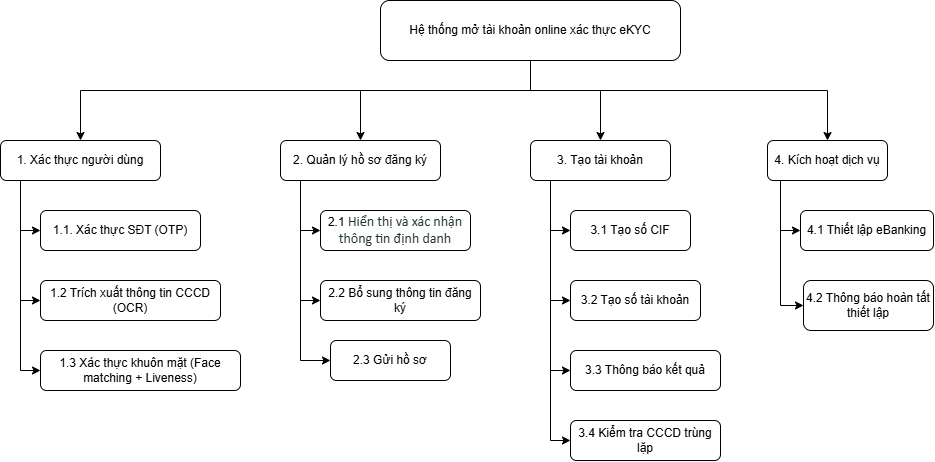

The diagram above was exported from draw.io. Its source (the exported page's mxGraphModel, read from the mxfile embedded in the PNG):
<mxGraphModel dx="1083" dy="626" grid="1" gridSize="10" guides="1" tooltips="1" connect="1" arrows="1" fold="1" page="1" pageScale="1" pageWidth="827" pageHeight="1169" math="0" shadow="0">
  <root>
    <mxCell id="0" />
    <mxCell id="1" parent="0" />
    <mxCell id="DuTGNaFCrXQGoVFJf8Na-7" edge="1" parent="1" source="DuTGNaFCrXQGoVFJf8Na-1" style="edgeStyle=orthogonalEdgeStyle;rounded=0;orthogonalLoop=1;jettySize=auto;html=1;entryX=0.5;entryY=0;entryDx=0;entryDy=0;" target="DuTGNaFCrXQGoVFJf8Na-2">
      <mxGeometry relative="1" as="geometry">
        <Array as="points">
          <mxPoint x="590" y="140" />
          <mxPoint x="140" y="140" />
        </Array>
      </mxGeometry>
    </mxCell>
    <mxCell id="DuTGNaFCrXQGoVFJf8Na-18" edge="1" parent="1" source="DuTGNaFCrXQGoVFJf8Na-1" style="edgeStyle=orthogonalEdgeStyle;rounded=0;orthogonalLoop=1;jettySize=auto;html=1;entryX=0.5;entryY=0;entryDx=0;entryDy=0;" target="DuTGNaFCrXQGoVFJf8Na-11">
      <mxGeometry relative="1" as="geometry">
        <Array as="points">
          <mxPoint x="590" y="140" />
          <mxPoint x="420" y="140" />
        </Array>
      </mxGeometry>
    </mxCell>
    <mxCell id="DuTGNaFCrXQGoVFJf8Na-29" edge="1" parent="1" source="DuTGNaFCrXQGoVFJf8Na-1" style="edgeStyle=orthogonalEdgeStyle;rounded=0;orthogonalLoop=1;jettySize=auto;html=1;entryX=0.5;entryY=0;entryDx=0;entryDy=0;" target="DuTGNaFCrXQGoVFJf8Na-19">
      <mxGeometry relative="1" as="geometry">
        <Array as="points">
          <mxPoint x="590" y="140" />
          <mxPoint x="660" y="140" />
        </Array>
      </mxGeometry>
    </mxCell>
    <mxCell id="DuTGNaFCrXQGoVFJf8Na-31" edge="1" parent="1" source="DuTGNaFCrXQGoVFJf8Na-1" style="edgeStyle=orthogonalEdgeStyle;rounded=0;orthogonalLoop=1;jettySize=auto;html=1;entryX=0.5;entryY=0;entryDx=0;entryDy=0;exitX=0.5;exitY=1;exitDx=0;exitDy=0;" target="DuTGNaFCrXQGoVFJf8Na-30" value="">
      <mxGeometry relative="1" as="geometry">
        <Array as="points">
          <mxPoint x="590" y="140" />
          <mxPoint x="887" y="140" />
        </Array>
      </mxGeometry>
    </mxCell>
    <mxCell id="DuTGNaFCrXQGoVFJf8Na-1" parent="1" style="rounded=1;whiteSpace=wrap;html=1;" value="Hệ thống mở tài khoản online xác thực eKYC" vertex="1">
      <mxGeometry height="60" width="300" x="440" y="50" as="geometry" />
    </mxCell>
    <mxCell id="DuTGNaFCrXQGoVFJf8Na-8" edge="1" parent="1" source="DuTGNaFCrXQGoVFJf8Na-2" style="edgeStyle=orthogonalEdgeStyle;rounded=0;orthogonalLoop=1;jettySize=auto;html=1;entryX=0;entryY=0.5;entryDx=0;entryDy=0;" target="DuTGNaFCrXQGoVFJf8Na-3">
      <mxGeometry relative="1" as="geometry">
        <Array as="points">
          <mxPoint x="80" y="280" />
        </Array>
      </mxGeometry>
    </mxCell>
    <mxCell id="DuTGNaFCrXQGoVFJf8Na-9" edge="1" parent="1" source="DuTGNaFCrXQGoVFJf8Na-2" style="edgeStyle=orthogonalEdgeStyle;rounded=0;orthogonalLoop=1;jettySize=auto;html=1;entryX=0;entryY=0.5;entryDx=0;entryDy=0;" target="DuTGNaFCrXQGoVFJf8Na-5">
      <mxGeometry relative="1" as="geometry">
        <Array as="points">
          <mxPoint x="80" y="350" />
        </Array>
      </mxGeometry>
    </mxCell>
    <mxCell id="DuTGNaFCrXQGoVFJf8Na-10" edge="1" parent="1" source="DuTGNaFCrXQGoVFJf8Na-2" style="edgeStyle=orthogonalEdgeStyle;rounded=0;orthogonalLoop=1;jettySize=auto;html=1;entryX=0;entryY=0.5;entryDx=0;entryDy=0;" target="DuTGNaFCrXQGoVFJf8Na-6">
      <mxGeometry relative="1" as="geometry">
        <Array as="points">
          <mxPoint x="80" y="420" />
        </Array>
      </mxGeometry>
    </mxCell>
    <mxCell id="DuTGNaFCrXQGoVFJf8Na-2" parent="1" style="rounded=1;whiteSpace=wrap;html=1;" value="1. Xác thực người dùng" vertex="1">
      <mxGeometry height="40" width="160" x="60" y="190" as="geometry" />
    </mxCell>
    <mxCell id="DuTGNaFCrXQGoVFJf8Na-3" parent="1" style="rounded=1;whiteSpace=wrap;html=1;" value="1.1. Xác thực SĐT (OTP)" vertex="1">
      <mxGeometry height="40" width="160" x="100" y="260" as="geometry" />
    </mxCell>
    <mxCell id="DuTGNaFCrXQGoVFJf8Na-5" parent="1" style="rounded=1;whiteSpace=wrap;html=1;" value="1.2 Trích xuất thông tin CCCD (OCR)" vertex="1">
      <mxGeometry height="40" width="180" x="100" y="330" as="geometry" />
    </mxCell>
    <mxCell id="DuTGNaFCrXQGoVFJf8Na-6" parent="1" style="rounded=1;whiteSpace=wrap;html=1;" value="1.3 Xác thực khuôn mặt (Face matching + Liveness)" vertex="1">
      <mxGeometry height="40" width="200" x="100" y="400" as="geometry" />
    </mxCell>
    <mxCell id="DuTGNaFCrXQGoVFJf8Na-13" edge="1" parent="1" source="DuTGNaFCrXQGoVFJf8Na-11" style="edgeStyle=orthogonalEdgeStyle;rounded=0;orthogonalLoop=1;jettySize=auto;html=1;entryX=0;entryY=0.5;entryDx=0;entryDy=0;" target="DuTGNaFCrXQGoVFJf8Na-12" value="">
      <mxGeometry relative="1" as="geometry">
        <Array as="points">
          <mxPoint x="360" y="280" />
        </Array>
      </mxGeometry>
    </mxCell>
    <mxCell id="DuTGNaFCrXQGoVFJf8Na-15" edge="1" parent="1" source="DuTGNaFCrXQGoVFJf8Na-11" style="edgeStyle=orthogonalEdgeStyle;rounded=0;orthogonalLoop=1;jettySize=auto;html=1;entryX=0;entryY=0.5;entryDx=0;entryDy=0;" target="DuTGNaFCrXQGoVFJf8Na-14">
      <mxGeometry relative="1" as="geometry">
        <Array as="points">
          <mxPoint x="360" y="350" />
        </Array>
      </mxGeometry>
    </mxCell>
    <mxCell id="DuTGNaFCrXQGoVFJf8Na-28" edge="1" parent="1" source="DuTGNaFCrXQGoVFJf8Na-11" style="edgeStyle=orthogonalEdgeStyle;rounded=0;orthogonalLoop=1;jettySize=auto;html=1;entryX=0;entryY=0.5;entryDx=0;entryDy=0;" target="DuTGNaFCrXQGoVFJf8Na-16">
      <mxGeometry relative="1" as="geometry">
        <Array as="points">
          <mxPoint x="360" y="410" />
        </Array>
      </mxGeometry>
    </mxCell>
    <mxCell id="DuTGNaFCrXQGoVFJf8Na-11" parent="1" style="rounded=1;whiteSpace=wrap;html=1;" value="2. Quản lý hồ sơ đăng ký" vertex="1">
      <mxGeometry height="40" width="160" x="340" y="190" as="geometry" />
    </mxCell>
    <mxCell id="DuTGNaFCrXQGoVFJf8Na-12" parent="1" style="whiteSpace=wrap;html=1;rounded=1;" value="2.1&amp;nbsp;&lt;span style=&quot;color: rgb(32, 53, 43); font-family: Calibri; font-size: 14px; text-align: start; text-indent: -18px; white-space: pre-wrap; background-color: rgb(255, 255, 255);&quot;&gt;Hiển thị và xác nhận thông tin định danh&lt;/span&gt;" vertex="1">
      <mxGeometry height="40" width="150" x="380" y="260" as="geometry" />
    </mxCell>
    <mxCell id="DuTGNaFCrXQGoVFJf8Na-14" parent="1" style="whiteSpace=wrap;html=1;rounded=1;" value="2.2 Bổ sung thông tin đăng ký" vertex="1">
      <mxGeometry height="40" width="160" x="380" y="330" as="geometry" />
    </mxCell>
    <mxCell id="DuTGNaFCrXQGoVFJf8Na-16" parent="1" style="whiteSpace=wrap;html=1;rounded=1;" value="2.3 Gửi hồ sơ" vertex="1">
      <mxGeometry height="40" width="120" x="390" y="390" as="geometry" />
    </mxCell>
    <mxCell id="DuTGNaFCrXQGoVFJf8Na-22" edge="1" parent="1" source="DuTGNaFCrXQGoVFJf8Na-19" style="edgeStyle=orthogonalEdgeStyle;rounded=0;orthogonalLoop=1;jettySize=auto;html=1;" target="DuTGNaFCrXQGoVFJf8Na-21" value="">
      <mxGeometry relative="1" as="geometry">
        <Array as="points">
          <mxPoint x="610" y="270" />
          <mxPoint x="610" y="270" />
        </Array>
      </mxGeometry>
    </mxCell>
    <mxCell id="DuTGNaFCrXQGoVFJf8Na-25" edge="1" parent="1" source="DuTGNaFCrXQGoVFJf8Na-19" style="edgeStyle=orthogonalEdgeStyle;rounded=0;orthogonalLoop=1;jettySize=auto;html=1;" target="DuTGNaFCrXQGoVFJf8Na-24" value="">
      <mxGeometry relative="1" as="geometry">
        <Array as="points">
          <mxPoint x="610" y="270" />
          <mxPoint x="610" y="270" />
        </Array>
      </mxGeometry>
    </mxCell>
    <mxCell id="DuTGNaFCrXQGoVFJf8Na-27" edge="1" parent="1" source="DuTGNaFCrXQGoVFJf8Na-19" style="edgeStyle=orthogonalEdgeStyle;rounded=0;orthogonalLoop=1;jettySize=auto;html=1;entryX=0;entryY=0.5;entryDx=0;entryDy=0;" target="DuTGNaFCrXQGoVFJf8Na-26" value="">
      <mxGeometry relative="1" as="geometry">
        <Array as="points">
          <mxPoint x="610" y="420" />
        </Array>
      </mxGeometry>
    </mxCell>
    <mxCell id="DibAZIAb3rJEDQIZCaDR-1" edge="1" parent="1" source="DuTGNaFCrXQGoVFJf8Na-19" style="edgeStyle=orthogonalEdgeStyle;rounded=0;orthogonalLoop=1;jettySize=auto;html=1;entryX=0;entryY=0.5;entryDx=0;entryDy=0;" target="RRUQpvfSSgDh45dmm3cR-1">
      <mxGeometry relative="1" as="geometry">
        <Array as="points">
          <mxPoint x="610" y="490" />
        </Array>
      </mxGeometry>
    </mxCell>
    <mxCell id="DuTGNaFCrXQGoVFJf8Na-19" parent="1" style="rounded=1;whiteSpace=wrap;html=1;" value="3. Tạo tài khoản" vertex="1">
      <mxGeometry height="40" width="140" x="590" y="190" as="geometry" />
    </mxCell>
    <mxCell id="DuTGNaFCrXQGoVFJf8Na-21" parent="1" style="whiteSpace=wrap;html=1;rounded=1;" value="3.1 Tạo số CIF" vertex="1">
      <mxGeometry height="40" width="120" x="630" y="260" as="geometry" />
    </mxCell>
    <mxCell id="DuTGNaFCrXQGoVFJf8Na-24" parent="1" style="whiteSpace=wrap;html=1;rounded=1;" value="3.2 Tạo số tài khoản" vertex="1">
      <mxGeometry height="40" width="130" x="630" y="330" as="geometry" />
    </mxCell>
    <mxCell id="DuTGNaFCrXQGoVFJf8Na-26" parent="1" style="whiteSpace=wrap;html=1;rounded=1;" value="3.3 Thông báo kết quả" vertex="1">
      <mxGeometry height="40" width="150" x="630" y="400" as="geometry" />
    </mxCell>
    <mxCell id="DuTGNaFCrXQGoVFJf8Na-34" edge="1" parent="1" source="DuTGNaFCrXQGoVFJf8Na-30" style="edgeStyle=orthogonalEdgeStyle;rounded=0;orthogonalLoop=1;jettySize=auto;html=1;entryX=0;entryY=0.5;entryDx=0;entryDy=0;" target="DuTGNaFCrXQGoVFJf8Na-32">
      <mxGeometry relative="1" as="geometry">
        <Array as="points">
          <mxPoint x="840" y="280" />
        </Array>
      </mxGeometry>
    </mxCell>
    <mxCell id="DuTGNaFCrXQGoVFJf8Na-37" edge="1" parent="1" source="DuTGNaFCrXQGoVFJf8Na-30" style="edgeStyle=orthogonalEdgeStyle;rounded=0;orthogonalLoop=1;jettySize=auto;html=1;entryX=0;entryY=0.5;entryDx=0;entryDy=0;" target="DuTGNaFCrXQGoVFJf8Na-36" value="">
      <mxGeometry relative="1" as="geometry">
        <Array as="points">
          <mxPoint x="840" y="355" />
        </Array>
      </mxGeometry>
    </mxCell>
    <mxCell id="DuTGNaFCrXQGoVFJf8Na-30" parent="1" style="whiteSpace=wrap;html=1;rounded=1;" value="4. Kích hoạt dịch vụ" vertex="1">
      <mxGeometry height="40" width="120" x="827" y="190" as="geometry" />
    </mxCell>
    <mxCell id="DuTGNaFCrXQGoVFJf8Na-32" parent="1" style="whiteSpace=wrap;html=1;rounded=1;" value="4.1 Thiết lập eBanking" vertex="1">
      <mxGeometry height="40" width="133" x="860" y="260" as="geometry" />
    </mxCell>
    <mxCell id="DuTGNaFCrXQGoVFJf8Na-36" parent="1" style="whiteSpace=wrap;html=1;rounded=1;" value="4.2 Thông báo hoàn tất thiết lập" vertex="1">
      <mxGeometry height="50" width="130" x="863" y="330" as="geometry" />
    </mxCell>
    <mxCell id="RRUQpvfSSgDh45dmm3cR-1" parent="1" style="whiteSpace=wrap;html=1;rounded=1;" value="3.4 Kiểm tra CCCD trùng lặp" vertex="1">
      <mxGeometry height="40" width="150" x="630" y="470" as="geometry" />
    </mxCell>
  </root>
</mxGraphModel>